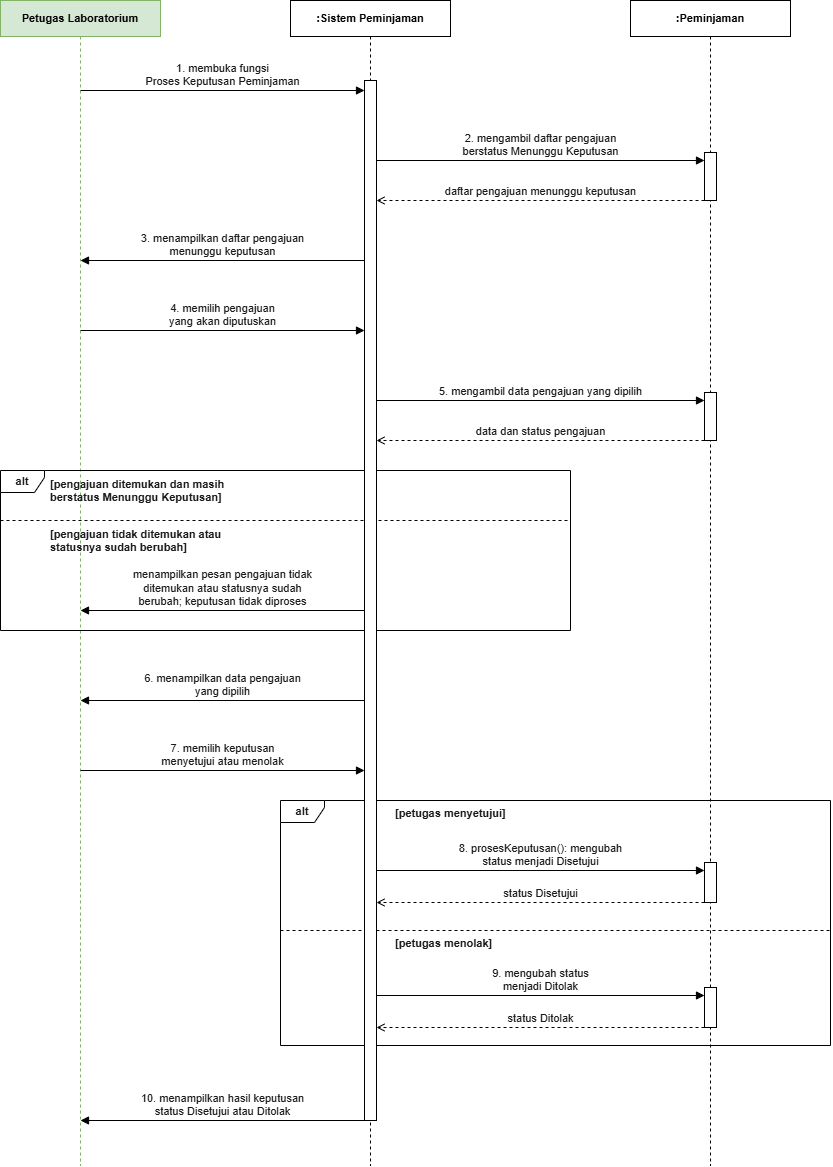

The diagram above was exported from draw.io. Its source (the exported page's mxGraphModel, read from the mxfile embedded in the PNG):
<mxGraphModel dx="1224" dy="895" grid="1" gridSize="10" guides="1" tooltips="1" connect="1" arrows="1" fold="1" page="1" pageScale="1" pageWidth="850" pageHeight="1100" math="0" shadow="0">
  <root>
    <mxCell id="0" />
    <mxCell id="1" parent="0" />
    <mxCell id="9S4-rHzkMLw5JJF1lMR8-3" parent="1" style="shape=umlLifeline;perimeter=lifelinePerimeter;whiteSpace=wrap;html=1;container=0;dropTarget=0;collapsible=0;recursiveResize=0;outlineConnect=0;portConstraint=eastwest;size=36;fillColor=#d5e8d4;strokeColor=#82b366;fontStyle=1;fontSize=11;" value="Petugas Laboratorium" vertex="1">
      <mxGeometry height="1165" width="160" x="50" y="80" as="geometry" />
    </mxCell>
    <mxCell id="9S4-rHzkMLw5JJF1lMR8-4" parent="1" style="shape=umlLifeline;perimeter=lifelinePerimeter;whiteSpace=wrap;html=1;container=0;dropTarget=0;collapsible=0;recursiveResize=0;outlineConnect=0;portConstraint=eastwest;size=36;fontStyle=1;fontSize=11;" value=":Sistem Peminjaman" vertex="1">
      <mxGeometry height="1165" width="160" x="340" y="80" as="geometry" />
    </mxCell>
    <mxCell id="9S4-rHzkMLw5JJF1lMR8-5" parent="1" style="shape=umlLifeline;perimeter=lifelinePerimeter;whiteSpace=wrap;html=1;container=0;dropTarget=0;collapsible=0;recursiveResize=0;outlineConnect=0;portConstraint=eastwest;size=36;fontStyle=1;fontSize=11;" value=":Peminjaman" vertex="1">
      <mxGeometry height="1165" width="160" x="680" y="80" as="geometry" />
    </mxCell>
    <mxCell id="9S4-rHzkMLw5JJF1lMR8-6" parent="1" style="shape=umlFrame;whiteSpace=wrap;html=1;pointerEvents=0;width=44;height=22;fontStyle=1;fontSize=11;fillColor=none;strokeColor=#000000;fontColor=#1a1a1a;" value="alt" vertex="1">
      <mxGeometry height="160" width="570" x="50" y="550" as="geometry" />
    </mxCell>
    <mxCell id="9S4-rHzkMLw5JJF1lMR8-7" parent="1" style="shape=umlFrame;whiteSpace=wrap;html=1;pointerEvents=0;width=44;height=22;fontStyle=1;fontSize=11;fillColor=none;strokeColor=#000000;fontColor=#1a1a1a;" value="alt" vertex="1">
      <mxGeometry height="245" width="550" x="330" y="880" as="geometry" />
    </mxCell>
    <mxCell id="9S4-rHzkMLw5JJF1lMR8-8" edge="1" parent="1" style="html=1;dashed=1;endArrow=none;strokeColor=#000000;" value="">
      <mxGeometry relative="1" as="geometry">
        <mxPoint x="50" y="600" as="sourcePoint" />
        <mxPoint x="620" y="600" as="targetPoint" />
      </mxGeometry>
    </mxCell>
    <mxCell id="9S4-rHzkMLw5JJF1lMR8-9" edge="1" parent="1" style="html=1;dashed=1;endArrow=none;strokeColor=#000000;" value="">
      <mxGeometry relative="1" as="geometry">
        <mxPoint x="330" y="1010" as="sourcePoint" />
        <mxPoint x="880" y="1010" as="targetPoint" />
      </mxGeometry>
    </mxCell>
    <mxCell id="9S4-rHzkMLw5JJF1lMR8-10" parent="1" style="text;html=1;whiteSpace=wrap;align=left;verticalAlign=top;spacing=0;fontSize=11;fontColor=#1a1a1a;fontStyle=1;" value="[pengajuan ditemukan dan masih&lt;br&gt;berstatus Menunggu Keputusan]" vertex="1">
      <mxGeometry height="36" width="300" x="100" y="553" as="geometry" />
    </mxCell>
    <mxCell id="9S4-rHzkMLw5JJF1lMR8-11" parent="1" style="text;html=1;whiteSpace=wrap;align=left;verticalAlign=top;spacing=0;fontSize=11;fontColor=#1a1a1a;fontStyle=1;" value="[pengajuan tidak ditemukan atau&lt;br&gt;statusnya sudah berubah]" vertex="1">
      <mxGeometry height="36" width="300" x="100" y="603" as="geometry" />
    </mxCell>
    <mxCell id="9S4-rHzkMLw5JJF1lMR8-12" parent="1" style="text;html=1;whiteSpace=wrap;align=left;verticalAlign=top;spacing=0;fontSize=11;fontColor=#1a1a1a;fontStyle=1;" value="[petugas menyetujui]" vertex="1">
      <mxGeometry height="20" width="300" x="445" y="882" as="geometry" />
    </mxCell>
    <mxCell id="9S4-rHzkMLw5JJF1lMR8-13" parent="1" style="text;html=1;whiteSpace=wrap;align=left;verticalAlign=top;spacing=0;fontSize=11;fontColor=#1a1a1a;fontStyle=1;" value="[petugas menolak]" vertex="1">
      <mxGeometry height="20" width="300" x="445" y="1012" as="geometry" />
    </mxCell>
    <mxCell id="9S4-rHzkMLw5JJF1lMR8-14" parent="1" style="html=1;fillColor=#FFFFFF;strokeColor=#000000;" value="" vertex="1">
      <mxGeometry height="1040" width="12" x="414" y="160" as="geometry" />
    </mxCell>
    <mxCell id="9S4-rHzkMLw5JJF1lMR8-15" parent="1" style="html=1;fillColor=#FFFFFF;strokeColor=#000000;" value="" vertex="1">
      <mxGeometry height="48" width="12" x="754" y="232" as="geometry" />
    </mxCell>
    <mxCell id="9S4-rHzkMLw5JJF1lMR8-16" parent="1" style="html=1;fillColor=#FFFFFF;strokeColor=#000000;" value="" vertex="1">
      <mxGeometry height="48" width="12" x="754" y="472" as="geometry" />
    </mxCell>
    <mxCell id="9S4-rHzkMLw5JJF1lMR8-17" parent="1" style="html=1;fillColor=#FFFFFF;strokeColor=#000000;" value="" vertex="1">
      <mxGeometry height="40" width="12" x="754" y="942" as="geometry" />
    </mxCell>
    <mxCell id="9S4-rHzkMLw5JJF1lMR8-18" parent="1" style="html=1;fillColor=#FFFFFF;strokeColor=#000000;" value="" vertex="1">
      <mxGeometry height="40" width="12" x="754" y="1067" as="geometry" />
    </mxCell>
    <mxCell id="9S4-rHzkMLw5JJF1lMR8-19" edge="1" parent="1" style="html=1;verticalAlign=bottom;fontSize=11;fontColor=#1a1a1a;strokeColor=#000000;labelBackgroundColor=#FFFFFF;endArrow=block;endFill=1;" value="1. membuka fungsi&lt;br&gt;Proses Keputusan Peminjaman">
      <mxGeometry relative="1" as="geometry">
        <mxPoint x="130" y="170" as="sourcePoint" />
        <mxPoint x="414" y="170" as="targetPoint" />
      </mxGeometry>
    </mxCell>
    <mxCell id="9S4-rHzkMLw5JJF1lMR8-20" edge="1" parent="1" style="html=1;verticalAlign=bottom;fontSize=11;fontColor=#1a1a1a;strokeColor=#000000;labelBackgroundColor=#FFFFFF;endArrow=block;endFill=1;" value="2. mengambil daftar pengajuan&lt;br&gt;berstatus Menunggu Keputusan">
      <mxGeometry relative="1" as="geometry">
        <mxPoint x="426" y="240" as="sourcePoint" />
        <mxPoint x="754" y="240" as="targetPoint" />
      </mxGeometry>
    </mxCell>
    <mxCell id="9S4-rHzkMLw5JJF1lMR8-21" edge="1" parent="1" style="html=1;verticalAlign=bottom;fontSize=11;fontColor=#1a1a1a;strokeColor=#000000;labelBackgroundColor=#FFFFFF;dashed=1;endArrow=open;endFill=0;" value="daftar pengajuan menunggu keputusan">
      <mxGeometry relative="1" as="geometry">
        <mxPoint x="754" y="280" as="sourcePoint" />
        <mxPoint x="426" y="280" as="targetPoint" />
      </mxGeometry>
    </mxCell>
    <mxCell id="9S4-rHzkMLw5JJF1lMR8-22" edge="1" parent="1" style="html=1;verticalAlign=bottom;fontSize=11;fontColor=#1a1a1a;strokeColor=#000000;labelBackgroundColor=#FFFFFF;endArrow=block;endFill=1;" value="3. menampilkan daftar pengajuan&lt;br&gt;menunggu keputusan">
      <mxGeometry relative="1" as="geometry">
        <mxPoint x="414" y="340" as="sourcePoint" />
        <mxPoint x="130" y="340" as="targetPoint" />
      </mxGeometry>
    </mxCell>
    <mxCell id="9S4-rHzkMLw5JJF1lMR8-23" edge="1" parent="1" style="html=1;verticalAlign=bottom;fontSize=11;fontColor=#1a1a1a;strokeColor=#000000;labelBackgroundColor=#FFFFFF;endArrow=block;endFill=1;" value="4. memilih pengajuan&lt;br&gt;yang akan diputuskan">
      <mxGeometry relative="1" as="geometry">
        <mxPoint x="130" y="410" as="sourcePoint" />
        <mxPoint x="414" y="410" as="targetPoint" />
      </mxGeometry>
    </mxCell>
    <mxCell id="9S4-rHzkMLw5JJF1lMR8-24" edge="1" parent="1" style="html=1;verticalAlign=bottom;fontSize=11;fontColor=#1a1a1a;strokeColor=#000000;labelBackgroundColor=#FFFFFF;endArrow=block;endFill=1;" value="5. mengambil data pengajuan yang dipilih">
      <mxGeometry relative="1" as="geometry">
        <mxPoint x="426" y="480" as="sourcePoint" />
        <mxPoint x="754" y="480" as="targetPoint" />
      </mxGeometry>
    </mxCell>
    <mxCell id="9S4-rHzkMLw5JJF1lMR8-25" edge="1" parent="1" style="html=1;verticalAlign=bottom;fontSize=11;fontColor=#1a1a1a;strokeColor=#000000;labelBackgroundColor=#FFFFFF;dashed=1;endArrow=open;endFill=0;" value="data dan status pengajuan">
      <mxGeometry relative="1" as="geometry">
        <mxPoint x="754" y="520" as="sourcePoint" />
        <mxPoint x="426" y="520" as="targetPoint" />
      </mxGeometry>
    </mxCell>
    <mxCell id="9S4-rHzkMLw5JJF1lMR8-26" edge="1" parent="1" style="html=1;verticalAlign=bottom;fontSize=11;fontColor=#1a1a1a;strokeColor=#000000;labelBackgroundColor=#FFFFFF;endArrow=block;endFill=1;" value="menampilkan pesan pengajuan tidak&lt;br&gt;ditemukan atau statusnya sudah&lt;br&gt;berubah; keputusan tidak diproses">
      <mxGeometry relative="1" as="geometry">
        <mxPoint x="414" y="690" as="sourcePoint" />
        <mxPoint x="130" y="690" as="targetPoint" />
      </mxGeometry>
    </mxCell>
    <mxCell id="9S4-rHzkMLw5JJF1lMR8-27" edge="1" parent="1" style="html=1;verticalAlign=bottom;fontSize=11;fontColor=#1a1a1a;strokeColor=#000000;labelBackgroundColor=#FFFFFF;endArrow=block;endFill=1;" value="6. menampilkan data pengajuan&lt;br&gt;yang dipilih">
      <mxGeometry relative="1" as="geometry">
        <mxPoint x="414" y="780" as="sourcePoint" />
        <mxPoint x="130" y="780" as="targetPoint" />
      </mxGeometry>
    </mxCell>
    <mxCell id="9S4-rHzkMLw5JJF1lMR8-28" edge="1" parent="1" style="html=1;verticalAlign=bottom;fontSize=11;fontColor=#1a1a1a;strokeColor=#000000;labelBackgroundColor=#FFFFFF;endArrow=block;endFill=1;" value="7. memilih keputusan&lt;br&gt;menyetujui atau menolak">
      <mxGeometry relative="1" as="geometry">
        <mxPoint x="130" y="850" as="sourcePoint" />
        <mxPoint x="414" y="850" as="targetPoint" />
      </mxGeometry>
    </mxCell>
    <mxCell id="9S4-rHzkMLw5JJF1lMR8-29" edge="1" parent="1" style="html=1;verticalAlign=bottom;fontSize=11;fontColor=#1a1a1a;strokeColor=#000000;labelBackgroundColor=#FFFFFF;endArrow=block;endFill=1;" value="8. prosesKeputusan(): mengubah&lt;br&gt;status menjadi Disetujui">
      <mxGeometry relative="1" as="geometry">
        <mxPoint x="426" y="950" as="sourcePoint" />
        <mxPoint x="754" y="950" as="targetPoint" />
      </mxGeometry>
    </mxCell>
    <mxCell id="9S4-rHzkMLw5JJF1lMR8-30" edge="1" parent="1" style="html=1;verticalAlign=bottom;fontSize=11;fontColor=#1a1a1a;strokeColor=#000000;labelBackgroundColor=#FFFFFF;dashed=1;endArrow=open;endFill=0;" value="status Disetujui">
      <mxGeometry relative="1" as="geometry">
        <mxPoint x="754" y="982" as="sourcePoint" />
        <mxPoint x="426" y="982" as="targetPoint" />
      </mxGeometry>
    </mxCell>
    <mxCell id="9S4-rHzkMLw5JJF1lMR8-31" edge="1" parent="1" style="html=1;verticalAlign=bottom;fontSize=11;fontColor=#1a1a1a;strokeColor=#000000;labelBackgroundColor=#FFFFFF;endArrow=block;endFill=1;" value="9. mengubah status&lt;br&gt;menjadi Ditolak">
      <mxGeometry relative="1" as="geometry">
        <mxPoint x="426" y="1075" as="sourcePoint" />
        <mxPoint x="754" y="1075" as="targetPoint" />
      </mxGeometry>
    </mxCell>
    <mxCell id="9S4-rHzkMLw5JJF1lMR8-32" edge="1" parent="1" style="html=1;verticalAlign=bottom;fontSize=11;fontColor=#1a1a1a;strokeColor=#000000;labelBackgroundColor=#FFFFFF;dashed=1;endArrow=open;endFill=0;" value="status Ditolak">
      <mxGeometry relative="1" as="geometry">
        <mxPoint x="754" y="1107" as="sourcePoint" />
        <mxPoint x="426" y="1107" as="targetPoint" />
      </mxGeometry>
    </mxCell>
    <mxCell id="9S4-rHzkMLw5JJF1lMR8-33" edge="1" parent="1" style="html=1;verticalAlign=bottom;fontSize=11;fontColor=#1a1a1a;strokeColor=#000000;labelBackgroundColor=#FFFFFF;endArrow=block;endFill=1;" value="10. menampilkan hasil keputusan&lt;br&gt;status Disetujui atau Ditolak">
      <mxGeometry relative="1" as="geometry">
        <mxPoint x="414" y="1200" as="sourcePoint" />
        <mxPoint x="130" y="1200" as="targetPoint" />
      </mxGeometry>
    </mxCell>
  </root>
</mxGraphModel>